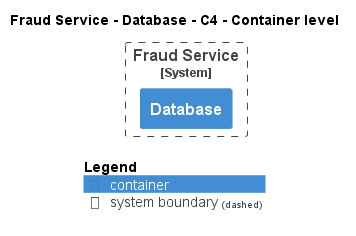

The diagram above was rendered by PlantUML. Its source (embedded in the PNG):
@startuml
!pragma layout smetana
!include ..\..\..\..\..\.c4s\C4_Container.puml

AddElementTag("c4interflow:lifecycle:new", $bgColor=green, $fontColor=#ffffff, $borderColor=green, $shadowing="False")
AddElementTag("c4interflow:lifecycle:changed", $bgColor=orange, $fontColor=#ffffff, $borderColor=orange, $shadowing="False")
AddElementTag("c4interflow:lifecycle:removed", $bgColor=red, $fontColor=#ffffff, $borderColor=red, $shadowing="False")

AddRelTag("c4interflow:lifecycle:new", $textColor=green, $lineColor=green)
AddRelTag("c4interflow:lifecycle:changed", $textColor=orange, $lineColor=orange)
AddRelTag("c4interflow:lifecycle:removed", $textColor=red, $lineColor=red)

SHOW_PERSON_PORTRAIT()
LAYOUT_TOP_DOWN()

skinparam linetype polyline

title Fraud Service - Database - C4 - Container level


System_Boundary(ECommercePlatform.SoftwareSystems.FraudService, "Fraud Service") {
    Container(ECommercePlatform.SoftwareSystems.FraudService.Containers.Database, "Database", "", "")
}



SHOW_LEGEND()
@enduml